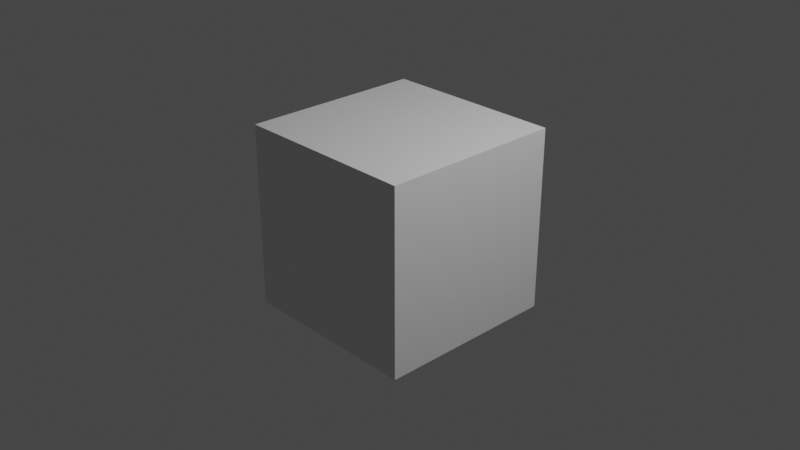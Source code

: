 # Source: 20211107_anim_cube_0001.blend  (saved by Blender 3.0.13; exported with 4.5.12 LTS)
import bpy
from mathutils import Matrix  # noqa: F401  (used for matrix-valued properties, if any)

bpy.ops.wm.read_factory_settings(use_empty=True)
scene = bpy.context.scene
scene.name = 'Scene'

# ---- collections
col_collection = bpy.data.collections.new('Collection'); scene.collection.children.link(col_collection)

# ---- materials (node trees are filled in below, after node groups)
mat_material = bpy.data.materials.new('Material')
mat_material.alpha_threshold = 0.0
mat_material.use_transparent_shadow = False
mat_material.line_color = (0.0, 0.0, 0.0, 1.0)

# ---- material node trees
mat_material.use_nodes = True; mat_material.node_tree.nodes.clear()
_N = mat_material.node_tree.nodes; _L = mat_material.node_tree.links
n0 = _N.new('ShaderNodeOutputMaterial'); n0.name = 'Material Output'; n0.location = (300, 300)
n1 = _N.new('ShaderNodeBsdfPrincipled'); n1.name = 'Principled BSDF'; n1.location = (10, 300)
n1.distribution = 'GGX'
n1.subsurface_method = 'BURLEY'
n1.inputs[2].default_value = 0.4
n1.inputs[3].default_value = 1.45
n1.inputs[27].default_value = (0.0, 0.0, 0.0, 1.0)
n1.inputs[28].default_value = 1.0
_L.new(n1.outputs[0], n0.inputs[0])
n0.is_active_output = True

# ---- world
world_world = bpy.data.worlds.new('World'); scene.world = world_world
world_world.use_nodes = True; world_world.node_tree.nodes.clear()
_N = world_world.node_tree.nodes; _L = world_world.node_tree.links
n0 = _N.new('ShaderNodeOutputWorld'); n0.name = 'World Output'; n0.location = (300, 300)
n1 = _N.new('ShaderNodeBackground'); n1.name = 'Background'; n1.location = (10, 300)
n1.inputs[0].default_value = (0.05088, 0.05088, 0.05088, 1.0)
_L.new(n1.outputs[0], n0.inputs[0])
n0.is_active_output = True
world_world.color = (0.05088, 0.05088, 0.05088)
world_world.use_sun_shadow = False
world_world.sun_shadow_jitter_overblur = 0.0

# ---- cameras
cam_camera = bpy.data.cameras.new('Camera')
cam_camera.clip_end = 100.0
cam_camera.ortho_scale = 7.314

# ---- lights
light_light = bpy.data.lights.new('Light', 'POINT')
light_light.transmission_factor = 0.0
light_light.energy = 1000.0
light_light.shadow_soft_size = 0.1
light_light.shadow_maximum_resolution = 0.006
light_light.use_absolute_resolution = True

# ---- meshes
me_cube = bpy.data.meshes.new('Cube')
me_cube.from_pydata([(1.0, 1.0, 1.0), (1.0, 1.0, -1.0), (1.0, -1.0, 1.0), (1.0, -1.0, -1.0), (-1.0, 1.0, 1.0), (-1.0, 1.0, -1.0), (-1.0, -1.0, 1.0), (-1.0, -1.0, -1.0)], [], [(0, 4, 6, 2), (3, 2, 6, 7), (7, 6, 4, 5), (5, 1, 3, 7), (1, 0, 2, 3), (5, 4, 0, 1)])
_uv = me_cube.uv_layers.new(name='UVMap')
_uv.uv.foreach_set('vector', [0.625, 0.5, 0.875, 0.5, 0.875, 0.75, 0.625, 0.75, 0.375, 0.75, 0.625, 0.75, 0.625, 1.0, 0.375, 1.0, 0.375, 0.0, 0.625, 0.0, 0.625, 0.25, 0.375, 0.25, 0.125, 0.5, 0.375, 0.5, 0.375, 0.75, 0.125, 0.75, 0.375, 0.5, 0.625, 0.5, 0.625, 0.75, 0.375, 0.75, 0.375, 0.25, 0.625, 0.25, 0.625, 0.5, 0.375, 0.5])
me_cube.materials.append(mat_material)
me_cube.use_remesh_preserve_volume = False
me_cube.use_remesh_preserve_attributes = False
me_cube.use_mirror_vertex_groups = False
me_cube.update()

# ---- objects
ob_cube = bpy.data.objects.new('Cube', me_cube)
ob_light = bpy.data.objects.new('Light', light_light)
ob_camera = bpy.data.objects.new('Camera', cam_camera)

# ---- transforms, parenting, visibility, modifiers, constraints
ob_cube.location = (0.003801, 0.01935, 0.008715)
ob_cube.rotation_euler = (-0.002013, -0.0005667, -0.000924)
ob_cube.lock_rotations_4d = False
ob_cube.empty_display_type = 'ARROWS'
ob_cube.lineart.crease_threshold = 0.0
ob_light.location = (4.076, 1.005, 5.904)
ob_light.rotation_euler = (0.6503, 0.05522, 1.866)
ob_light.lock_rotations_4d = False
ob_light.empty_display_type = 'ARROWS'
ob_light.color = (0.0, 0.0, 0.0, 0.0)
ob_light.lineart.crease_threshold = 0.0
ob_camera.location = (7.364, -6.914, 4.967)
ob_camera.rotation_euler = (1.109, 0.0, 0.8149)
ob_camera.lock_rotations_4d = False
ob_camera.empty_display_type = 'ARROWS'
ob_camera.color = (0.0, 0.0, 0.0, 0.0)
ob_camera.display_type = 'WIRE'
ob_camera.lineart.crease_threshold = 0.0

# ---- collection membership
col_collection.objects.link(ob_cube)
col_collection.objects.link(ob_light)
col_collection.objects.link(ob_camera)

# ---- scene / render settings (as saved in the file)
scene.camera = ob_camera
scene.frame_start = 1; scene.frame_end = 120; scene.frame_set(3)
scene.render.engine = 'BLENDER_EEVEE_NEXT'
scene.render.image_settings.file_format = 'FFMPEG'
scene.render.image_settings.color_mode = 'RGB'
scene.cycles.use_denoising = False
scene.cycles.samples = 128
scene.cycles.sampling_pattern = 'TABULATED_SOBOL'
scene.cycles.use_adaptive_sampling = False
scene.cycles.use_light_tree = False
scene.view_settings.view_transform = 'Filmic'
bpy.context.view_layer.update()
